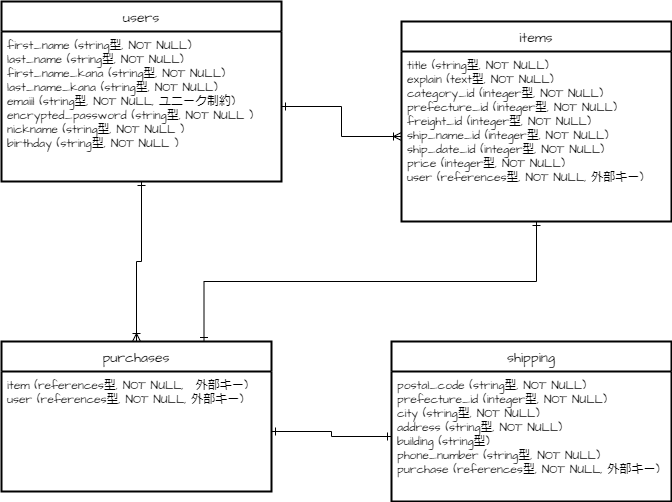

The diagram above was exported from draw.io. Its source (the exported page's mxGraphModel, read from the mxfile embedded in the PNG):
<mxGraphModel dx="1081" dy="519" grid="1" gridSize="10" guides="1" tooltips="1" connect="1" arrows="0" fold="1" page="1" pageScale="1" pageWidth="827" pageHeight="1169" math="0" shadow="0">
  <root>
    <mxCell id="0" />
    <mxCell id="1" parent="0" />
    <mxCell id="15" value="users" style="swimlane;childLayout=stackLayout;horizontal=1;startSize=30;horizontalStack=0;rounded=0;fontSize=14;fontStyle=0;strokeWidth=2;resizeParent=0;resizeLast=1;shadow=0;dashed=0;align=center;hachureGap=4;fontFamily=Architects Daughter;fontSource=https%3A%2F%2Ffonts.googleapis.com%2Fcss%3Ffamily%3DArchitects%2BDaughter;" vertex="1" parent="1">
      <mxGeometry x="50" y="60" width="280" height="180" as="geometry" />
    </mxCell>
    <mxCell id="16" value="first_name (string型, NOT NULL)&#10;last_name (string型, NOT NULL)&#10;first_name_kana (string型, NOT NULL)&#10;last_name_kana (string型, NOT NULL)&#10;emaiil (string型, NOT NULL, ユニーク制約)&#10;encrypted_password (string型, NOT NULL )&#10;nickname (string型, NOT NULL )&#10;birthday (string型, NOT NULL )" style="align=left;strokeColor=none;fillColor=none;spacingLeft=4;fontSize=12;verticalAlign=top;resizable=0;rotatable=0;part=1;hachureGap=4;fontFamily=Architects Daughter;fontSource=https%3A%2F%2Ffonts.googleapis.com%2Fcss%3Ffamily%3DArchitects%2BDaughter;rounded=0;" vertex="1" parent="15">
      <mxGeometry y="30" width="280" height="150" as="geometry" />
    </mxCell>
    <mxCell id="17" value="purchases" style="swimlane;childLayout=stackLayout;horizontal=1;startSize=30;horizontalStack=0;rounded=0;fontSize=14;fontStyle=0;strokeWidth=2;resizeParent=0;resizeLast=1;shadow=0;dashed=0;align=center;hachureGap=4;fontFamily=Architects Daughter;fontSource=https%3A%2F%2Ffonts.googleapis.com%2Fcss%3Ffamily%3DArchitects%2BDaughter;swimlaneLine=1;" vertex="1" parent="1">
      <mxGeometry x="50" y="400" width="270" height="150" as="geometry" />
    </mxCell>
    <mxCell id="18" value="item (references型, NOT NULL,　外部キー)  &#10;user (references型, NOT NULL, 外部キー)" style="align=left;strokeColor=none;fillColor=none;spacingLeft=4;fontSize=12;verticalAlign=top;resizable=0;rotatable=0;part=1;hachureGap=4;fontFamily=Architects Daughter;fontSource=https%3A%2F%2Ffonts.googleapis.com%2Fcss%3Ffamily%3DArchitects%2BDaughter;rounded=0;" vertex="1" parent="17">
      <mxGeometry y="30" width="270" height="120" as="geometry" />
    </mxCell>
    <mxCell id="19" value="items" style="swimlane;childLayout=stackLayout;horizontal=1;startSize=30;horizontalStack=0;rounded=0;fontSize=14;fontStyle=0;strokeWidth=2;resizeParent=0;resizeLast=1;shadow=0;dashed=0;align=center;hachureGap=4;fontFamily=Architects Daughter;fontSource=https%3A%2F%2Ffonts.googleapis.com%2Fcss%3Ffamily%3DArchitects%2BDaughter;" vertex="1" parent="1">
      <mxGeometry x="450" y="80" width="270" height="200" as="geometry" />
    </mxCell>
    <mxCell id="20" value="title (string型, NOT NULL)&#10;explain (text型, NOT NULL)&#10;category_id (integer型, NOT NULL)&#10;prefecture_id (integer型, NOT NULL)&#10;freight_id (integer型, NOT NULL)&#10;ship_name_id (integer型, NOT NULL)&#10;ship_date_id (integer型, NOT NULL)&#10;price (integer型, NOT NULL)&#10;user (references型, NOT NULL, 外部キー)" style="align=left;strokeColor=none;fillColor=none;spacingLeft=4;fontSize=12;verticalAlign=top;resizable=0;rotatable=0;part=1;hachureGap=4;fontFamily=Architects Daughter;fontSource=https%3A%2F%2Ffonts.googleapis.com%2Fcss%3Ffamily%3DArchitects%2BDaughter;rounded=0;" vertex="1" parent="19">
      <mxGeometry y="30" width="270" height="170" as="geometry" />
    </mxCell>
    <mxCell id="22" value="shipping" style="swimlane;childLayout=stackLayout;horizontal=1;startSize=30;horizontalStack=0;rounded=0;fontSize=14;fontStyle=0;strokeWidth=2;resizeParent=0;resizeLast=1;shadow=0;align=center;hachureGap=4;fontFamily=Architects Daughter;fontSource=https%3A%2F%2Ffonts.googleapis.com%2Fcss%3Ffamily%3DArchitects%2BDaughter;" vertex="1" parent="1">
      <mxGeometry x="440" y="400" width="280" height="160" as="geometry" />
    </mxCell>
    <mxCell id="23" value="postal_code (string型, NOT NULL)&#10;prefecture_id (integer型, NOT NULL)&#10;city (string型, NOT NULL)&#10;address (string型, NOT NULL)&#10;building (string型)&#10;phone_number (string型, NOT NULL)&#10;purchase (references型, NOT NULL, 外部キー)&#10;" style="align=left;strokeColor=none;fillColor=none;spacingLeft=4;fontSize=12;verticalAlign=top;resizable=0;rotatable=0;part=1;hachureGap=4;fontFamily=Architects Daughter;fontSource=https%3A%2F%2Ffonts.googleapis.com%2Fcss%3Ffamily%3DArchitects%2BDaughter;rounded=0;" vertex="1" parent="22">
      <mxGeometry y="30" width="280" height="130" as="geometry" />
    </mxCell>
    <mxCell id="33" style="edgeStyle=orthogonalEdgeStyle;rounded=0;html=1;exitX=1;exitY=0.5;exitDx=0;exitDy=0;entryX=0;entryY=0.5;entryDx=0;entryDy=0;strokeColor=default;startArrow=ERone;startFill=0;endArrow=ERoneToMany;endFill=0;" edge="1" parent="1" source="16" target="20">
      <mxGeometry relative="1" as="geometry" />
    </mxCell>
    <mxCell id="34" style="edgeStyle=orthogonalEdgeStyle;rounded=0;html=1;exitX=0.5;exitY=1;exitDx=0;exitDy=0;entryX=0.5;entryY=0;entryDx=0;entryDy=0;strokeColor=default;startArrow=ERone;startFill=0;endArrow=ERoneToMany;endFill=0;" edge="1" parent="1" source="16" target="17">
      <mxGeometry relative="1" as="geometry" />
    </mxCell>
    <mxCell id="35" style="edgeStyle=orthogonalEdgeStyle;rounded=0;html=1;exitX=1;exitY=0.5;exitDx=0;exitDy=0;strokeColor=default;startArrow=ERone;startFill=0;endArrow=ERone;endFill=0;entryX=0;entryY=0.5;entryDx=0;entryDy=0;" edge="1" parent="1" source="18" target="23">
      <mxGeometry relative="1" as="geometry">
        <mxPoint x="430" y="490" as="targetPoint" />
      </mxGeometry>
    </mxCell>
    <mxCell id="36" style="edgeStyle=orthogonalEdgeStyle;rounded=0;html=1;exitX=0.5;exitY=1;exitDx=0;exitDy=0;entryX=0.75;entryY=0;entryDx=0;entryDy=0;strokeColor=default;startArrow=ERone;startFill=0;endArrow=ERone;endFill=0;" edge="1" parent="1" source="20" target="17">
      <mxGeometry relative="1" as="geometry" />
    </mxCell>
  </root>
</mxGraphModel>